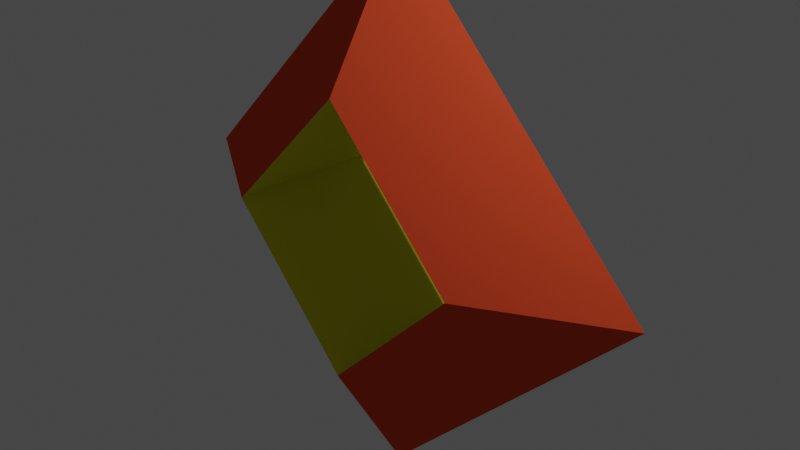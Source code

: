 # Source: glitch_entities_ability.blend  (saved by Blender 3.3.6; exported with 4.5.12 LTS)
import bpy
from mathutils import Matrix  # noqa: F401  (used for matrix-valued properties, if any)

bpy.ops.wm.read_factory_settings(use_empty=True)
scene = bpy.context.scene
scene.name = 'Scene'

# ---- collections
col_collection = bpy.data.collections.new('Collection'); scene.collection.children.link(col_collection)

# ---- materials (node trees are filled in below, after node groups)
mat_material_001 = bpy.data.materials.new('Material.001')
mat_material_001.use_transparent_shadow = False
mat_material_001.diffuse_color = (0.8, 0.08387, 0.03095, 1.0)
mat_material_002 = bpy.data.materials.new('Material.002')
mat_material_002.use_transparent_shadow = False
mat_material_002.diffuse_color = (0.8, 0.7859, 0.03908, 1.0)

# ---- material node trees

# ---- world
world_world = bpy.data.worlds.new('World'); scene.world = world_world
world_world.use_nodes = True; world_world.node_tree.nodes.clear()
_N = world_world.node_tree.nodes; _L = world_world.node_tree.links
n0 = _N.new('ShaderNodeOutputWorld'); n0.name = 'World Output'; n0.location = (300, 300)
n1 = _N.new('ShaderNodeBackground'); n1.name = 'Background'; n1.location = (10, 300)
n1.inputs[0].default_value = (0.05088, 0.05088, 0.05088, 1.0)
_L.new(n1.outputs[0], n0.inputs[0])
n0.is_active_output = True
world_world.color = (0.05088, 0.05088, 0.05088)
world_world.use_sun_shadow = False
world_world.sun_shadow_jitter_overblur = 0.0

# ---- cameras
cam_camera = bpy.data.cameras.new('Camera')
cam_camera.clip_end = 100.0
cam_camera.ortho_scale = 7.314

# ---- lights
light_light = bpy.data.lights.new('Light', 'POINT')
light_light.transmission_factor = 0.0
light_light.energy = 1000.0
light_light.shadow_soft_size = 0.1
light_light.shadow_maximum_resolution = 0.006
light_light.use_absolute_resolution = True

# ---- meshes
me_torus = bpy.data.meshes.new('Torus')
me_torus.from_pydata([(3.0, 0.0, 0.0), (1.5, 0.0, 0.866), (1.5, 0.0, -0.866), (2.265e-07, 3.0, 0.0), (1.132e-07, 1.5, 0.866), (1.132e-07, 1.5, -0.866), (-3.0, 2.623e-07, 0.0), (-1.5, 1.311e-07, 0.866), (-1.5, 1.311e-07, -0.866), (2.265e-07, -3.0, 0.0), (1.132e-07, -1.5, 0.866), (1.132e-07, -1.5, -0.866)], [], [(0, 3, 4, 1), (1, 4, 5, 2), (2, 5, 3, 0), (3, 6, 7, 4), (4, 7, 8, 5), (5, 8, 6, 3), (6, 9, 10, 7), (7, 10, 11, 8), (8, 11, 9, 6), (9, 0, 1, 10), (10, 1, 2, 11), (11, 2, 0, 9)])
me_torus.polygons.foreach_set('material_index', [0, 1, 0, 0, 1, 0, 0, 1, 0, 0, 1, 0])
_uv = me_torus.uv_layers.new(name='UVMap')
_uv.uv.foreach_set('vector', [0.0, 0.0, 1.0, 0.0, 1.0, 1.0, 0.0, 1.0, 0.0, 0.0, 1.0, 0.0, 1.0, 1.0, 0.0, 1.0, 0.0, 0.0, 1.0, 0.0, 1.0, 1.0, 0.0, 1.0, 0.0, 0.0, 1.0, 0.0, 1.0, 1.0, 0.0, 1.0, 0.0, 0.0, 1.0, 0.0, 1.0, 1.0, 0.0, 1.0, 0.0, 0.0, 1.0, 0.0, 1.0, 1.0, 0.0, 1.0, 0.0, 0.0, 1.0, 0.0, 1.0, 1.0, 0.0, 1.0, 0.0, 0.0, 1.0, 0.0, 1.0, 1.0, 0.0, 1.0, 0.0, 0.0, 1.0, 0.0, 1.0, 1.0, 0.0, 1.0, 0.0, 0.0, 1.0, 0.0, 1.0, 1.0, 0.0, 1.0, 0.0, 0.0, 1.0, 0.0, 1.0, 1.0, 0.0, 1.0, 0.0, 0.0, 1.0, 0.0, 1.0, 1.0, 0.0, 1.0])
me_torus.materials.append(mat_material_001)
me_torus.materials.append(mat_material_002)
me_torus.update()

# ---- objects
ob_light = bpy.data.objects.new('Light', light_light)
ob_camera = bpy.data.objects.new('Camera', cam_camera)
ob_torus = bpy.data.objects.new('Torus', me_torus)

# ---- transforms, parenting, visibility, modifiers, constraints
ob_light.location = (4.076, 1.005, 5.904)
ob_light.rotation_euler = (0.6503, 0.05522, 1.866)
ob_light.lock_rotations_4d = False
ob_light.empty_display_type = 'ARROWS'
ob_light.color = (0.0, 0.0, 0.0, 0.0)
ob_light.lineart.crease_threshold = 0.0
ob_camera.location = (7.359, -6.926, 4.958)
ob_camera.rotation_euler = (1.109, 0.0, 0.8149)
ob_camera.lock_rotations_4d = False
ob_camera.empty_display_type = 'ARROWS'
ob_camera.color = (0.0, 0.0, 0.0, 0.0)
ob_camera.display_type = 'WIRE'
ob_camera.lineart.crease_threshold = 0.0
ob_torus.location = (0.0, 0.0, 0.0)
ob_torus.rotation_euler = (1.571, -0.0, 0.0)

# ---- collection membership
col_collection.objects.link(ob_light)
col_collection.objects.link(ob_camera)
col_collection.objects.link(ob_torus)

# ---- scene / render settings (as saved in the file)
scene.camera = ob_camera
scene.frame_start = 1; scene.frame_end = 250; scene.frame_set(1)
scene.render.engine = 'BLENDER_EEVEE_NEXT'
scene.cycles.sampling_pattern = 'TABULATED_SOBOL'
scene.cycles.use_light_tree = False
scene.view_settings.view_transform = 'Filmic'
bpy.context.view_layer.update()
